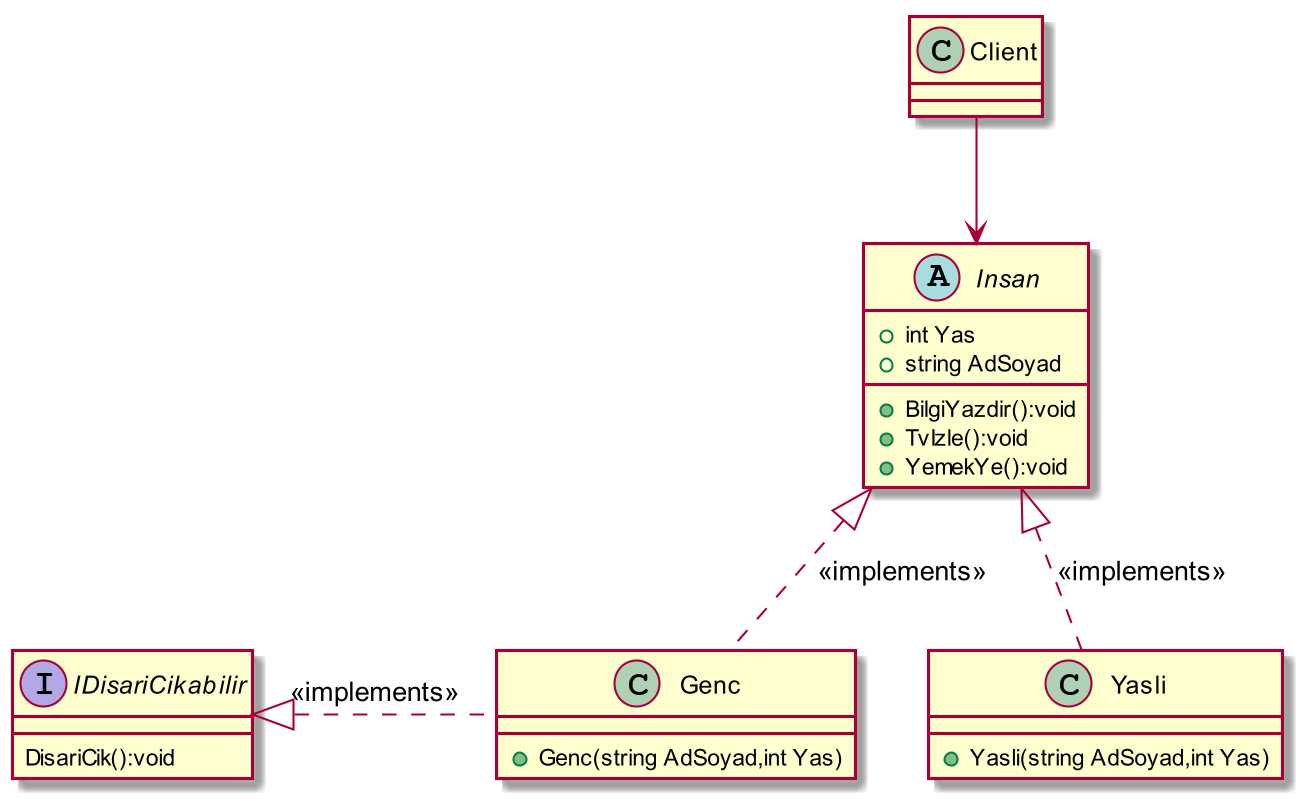

The diagram above was rendered by PlantUML. Its source (embedded in the PNG):
@startuml
skinparam dpi 200


class Client
{

}

Interface IDisariCikabilir
{
DisariCik():void
}

abstract Insan
{
+BilgiYazdir():void
+int Yas
+string AdSoyad
+TvIzle():void
+YemekYe():void
}

class Genc
{
+Genc(string AdSoyad,int Yas)
}

class Yasli
{
+Yasli(string AdSoyad,int Yas)
}

Client --> Insan
Insan <|.. Genc: <<implements>>
Insan <|.. Yasli: <<implements>>
IDisariCikabilir <|.right. Genc: <<implements>>


@enduml